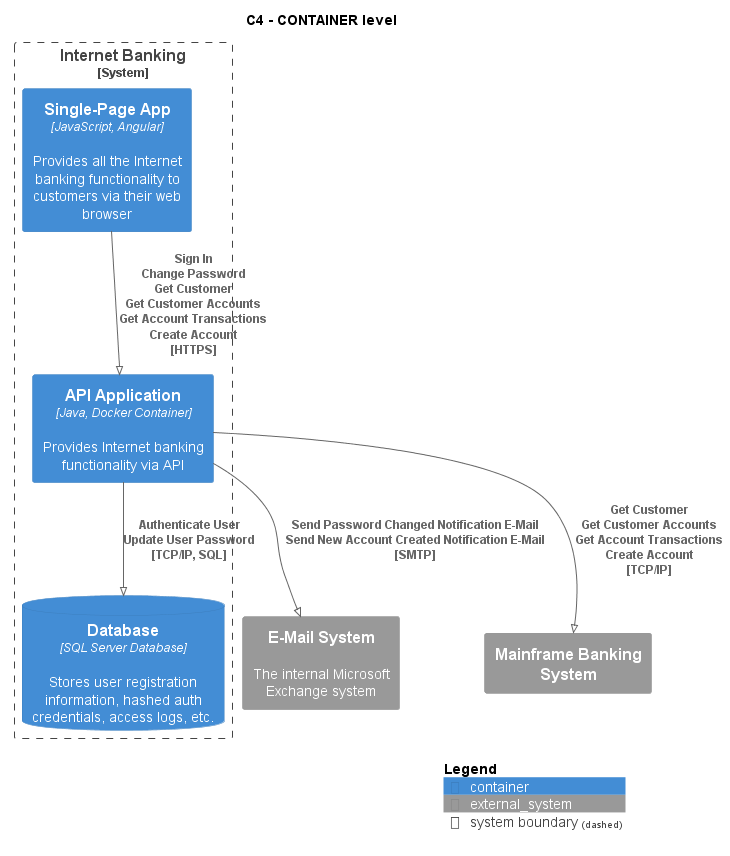

The diagram above was rendered by PlantUML. Its source (embedded in the PNG):
@startuml
!pragma layout smetana
!include ..\..\..\..\.c4s\C4_Container.puml

AddElementTag("state:new", $bgColor=green, $fontColor=#ffffff, $borderColor=green, $shadowing="False")
AddElementTag("state:changed", $bgColor=orange, $fontColor=#ffffff, $borderColor=orange, $shadowing="False")
AddElementTag("state:removed", $bgColor=red, $fontColor=#ffffff, $borderColor=red, $shadowing="False")

AddRelTag("state:new", $textColor=green, $lineColor=green)
AddRelTag("state:changed", $textColor=orange, $lineColor=orange)
AddRelTag("state:removed", $textColor=red, $lineColor=red)

SHOW_PERSON_PORTRAIT()
LAYOUT_TOP_DOWN()

skinparam linetype polyline

title C4 - CONTAINER level


System_Boundary(BigBankPlc.SoftwareSystems.InternetBanking, "Internet Banking") {
    Container(BigBankPlc.SoftwareSystems.InternetBanking.Containers.SinglePageApp, "Single-Page App", "JavaScript, Angular", "Provides all the Internet banking functionality to customers via their web browser")
    Container(BigBankPlc.SoftwareSystems.InternetBanking.Containers.APIApplication, "API Application", "Java, Docker Container", "Provides Internet banking functionality via API")
    ContainerDb(BigBankPlc.SoftwareSystems.InternetBanking.Containers.Database, "Database", "SQL Server Database", "Stores user registration information, hashed auth credentials, access logs, etc.")
}
System_Ext(BigBankPlc.SoftwareSystems.EMailSystem, "E-Mail System", "The internal Microsoft Exchange system")
System_Ext(BigBankPlc.SoftwareSystems.MainframeBankingSystem, "Mainframe Banking System", "")

Rel(BigBankPlc.SoftwareSystems.InternetBanking.Containers.SinglePageApp, BigBankPlc.SoftwareSystems.InternetBanking.Containers.APIApplication, "Sign In\nChange Password\nGet Customer\nGet Customer Accounts\nGet Account Transactions\nCreate Account\n[HTTPS]", $tags='protocol:https')
Rel(BigBankPlc.SoftwareSystems.InternetBanking.Containers.APIApplication, BigBankPlc.SoftwareSystems.InternetBanking.Containers.Database, "Authenticate User\nUpdate User Password\n[TCP/IP, SQL]", $tags='protocol:tcp/ip, sql')
Rel(BigBankPlc.SoftwareSystems.InternetBanking.Containers.APIApplication, BigBankPlc.SoftwareSystems.EMailSystem, "Send Password Changed Notification E-Mail\nSend New Account Created Notification E-Mail\n[SMTP]", $tags='protocol:smtp')
Rel(BigBankPlc.SoftwareSystems.InternetBanking.Containers.APIApplication, BigBankPlc.SoftwareSystems.MainframeBankingSystem, "Get Customer\nGet Customer Accounts\nGet Account Transactions\nCreate Account\n[TCP/IP]", $tags='protocol:tcp/ip')


SHOW_LEGEND()
@enduml